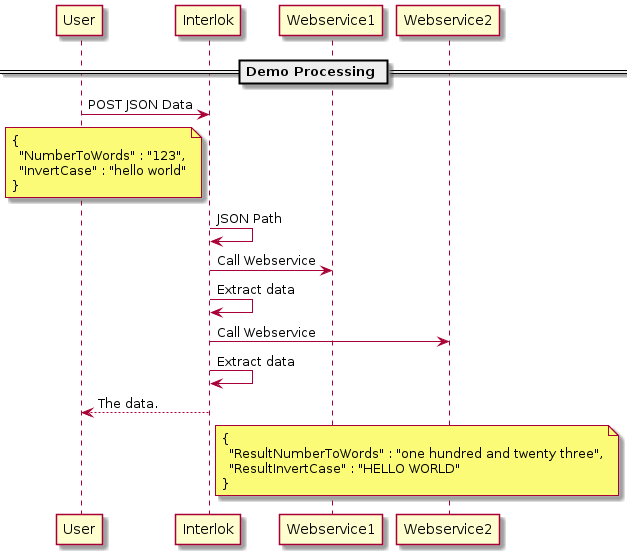

The diagram above was rendered by PlantUML. Its source (embedded in the PNG):
@startuml
participant User
participant Interlok
participant Webservice1
participant Webservice2

== Demo Processing ==
User->Interlok: POST JSON Data
note left of Interlok
{
  "NumberToWords" : "123",
  "InvertCase" : "hello world"
}
end note
Interlok->Interlok: JSON Path
Interlok->Webservice1: Call Webservice
Interlok->Interlok: Extract data
Interlok->Webservice2: Call Webservice
Interlok->Interlok: Extract data
Interlok-->User: The data.
note right of Interlok
{
  "ResultNumberToWords" : "one hundred and twenty three",
  "ResultInvertCase" : "HELLO WORLD"
}
end note
@enduml